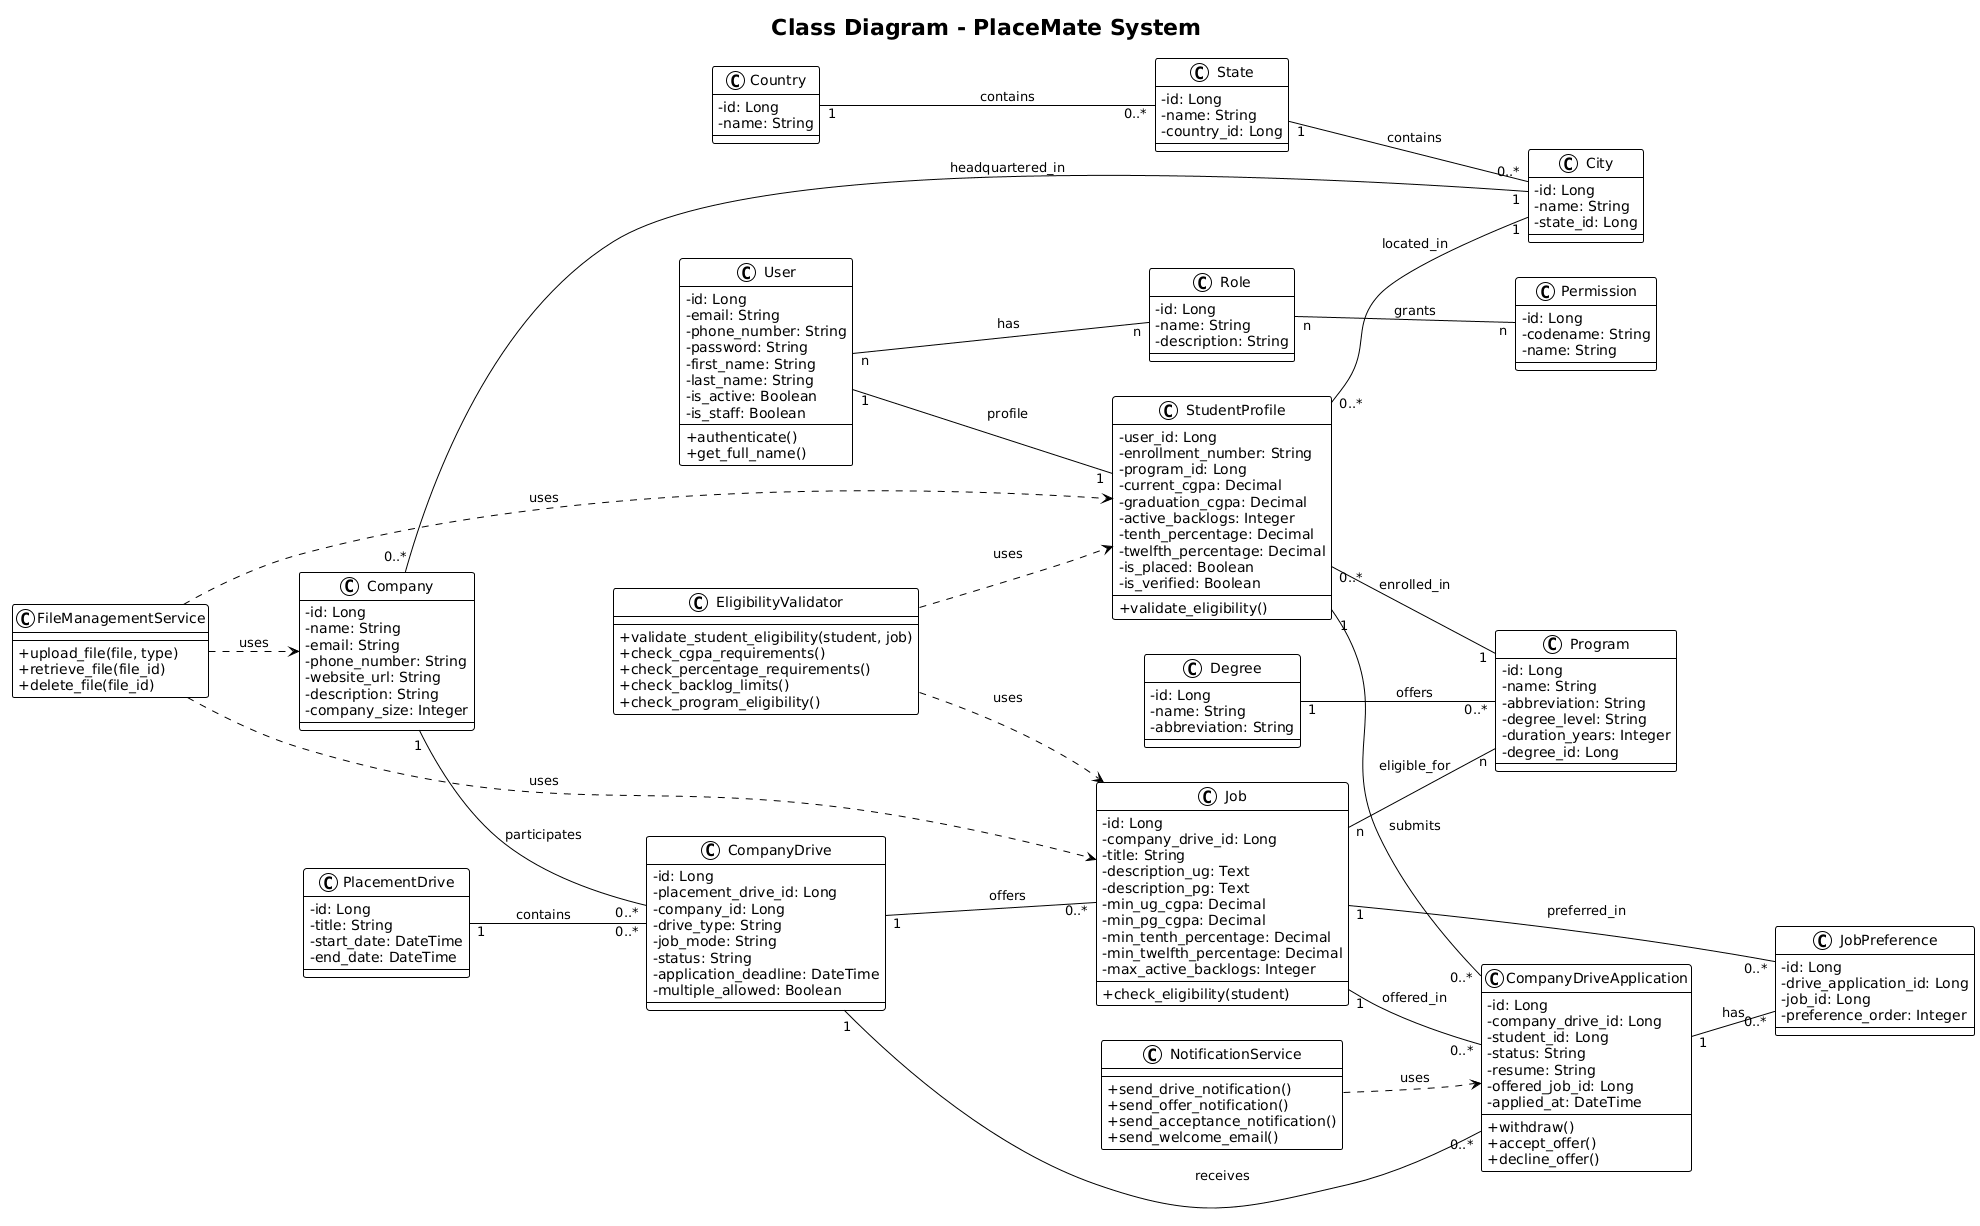

The diagram above was rendered by PlantUML. Its source (embedded in the PNG):
@startuml
title Class Diagram - PlaceMate System

!theme plain
skinparam classAttributeIconSize 0
left to right direction

' === Class Definitions ===
class User {
    - id: Long
    - email: String
    - phone_number: String
    - password: String
    - first_name: String
    - last_name: String
    - is_active: Boolean
    - is_staff: Boolean
    + authenticate()
    + get_full_name()
}

class Role {
    - id: Long
    - name: String
    - description: String
}

class Permission {
    - id: Long
    - codename: String
    - name: String
}

class StudentProfile {
    - user_id: Long
    - enrollment_number: String
    - program_id: Long
    - current_cgpa: Decimal
    - graduation_cgpa: Decimal
    - active_backlogs: Integer
    - tenth_percentage: Decimal
    - twelfth_percentage: Decimal
    - is_placed: Boolean
    - is_verified: Boolean
    + validate_eligibility()
}

class Program {
    - id: Long
    - name: String
    - abbreviation: String
    - degree_level: String
    - duration_years: Integer
    - degree_id: Long
}

class Company {
    - id: Long
    - name: String
    - email: String
    - phone_number: String
    - website_url: String
    - description: String
    - company_size: Integer
}

class PlacementDrive {
    - id: Long
    - title: String
    - start_date: DateTime
    - end_date: DateTime
}

class CompanyDrive {
    - id: Long
    - placement_drive_id: Long
    - company_id: Long
    - drive_type: String
    - job_mode: String
    - status: String
    - application_deadline: DateTime
    - multiple_allowed: Boolean
}

class Job {
    - id: Long
    - company_drive_id: Long
    - title: String
    - description_ug: Text
    - description_pg: Text
    - min_ug_cgpa: Decimal
    - min_pg_cgpa: Decimal
    - min_tenth_percentage: Decimal
    - min_twelfth_percentage: Decimal
    - max_active_backlogs: Integer
    + check_eligibility(student)
}

class CompanyDriveApplication {
    - id: Long
    - company_drive_id: Long
    - student_id: Long
    - status: String
    - resume: String
    - offered_job_id: Long
    - applied_at: DateTime
    + withdraw()
    + accept_offer()
    + decline_offer()
}

class JobPreference {
    - id: Long
    - drive_application_id: Long
    - job_id: Long
    - preference_order: Integer
}

class Country {
    - id: Long
    - name: String
}

class State {
    - id: Long
    - name: String
    - country_id: Long
}

class City {
    - id: Long
    - name: String
    - state_id: Long
}

class Degree {
    - id: Long
    - name: String
    - abbreviation: String
}

class EligibilityValidator {
    + validate_student_eligibility(student, job)
    + check_cgpa_requirements()
    + check_percentage_requirements()
    + check_backlog_limits()
    + check_program_eligibility()
}

class NotificationService {
    + send_drive_notification()
    + send_offer_notification()
    + send_acceptance_notification()
    + send_welcome_email()
}

class FileManagementService {
    + upload_file(file, type)
    + retrieve_file(file_id)
    + delete_file(file_id)
}

' === Relationships ===
User "n" -- "n" Role : has
Role "n" -- "n" Permission : grants
User "1" -- "1" StudentProfile : profile
StudentProfile "0..*" -- "1" Program : enrolled_in
PlacementDrive "1" -- "0..*" CompanyDrive : contains
Company "1" -- "0..*" CompanyDrive : participates
CompanyDrive "1" -- "0..*" Job : offers
Job "n" -- "n" Program : eligible_for
CompanyDrive "1" -- "0..*" CompanyDriveApplication : receives
StudentProfile "1" -- "0..*" CompanyDriveApplication : submits
CompanyDriveApplication "1" -- "0..*" JobPreference : has
Job "1" -- "0..*" JobPreference : preferred_in
Job "1" -- "0..*" CompanyDriveApplication : offered_in
Country "1" -- "0..*" State : contains
State "1" -- "0..*" City : contains
Degree "1" -- "0..*" Program : offers
StudentProfile "0..*" -- "1" City : located_in
Company "0..*" -- "1" City : headquartered_in
EligibilityValidator ..> StudentProfile : uses
EligibilityValidator ..> Job : uses
NotificationService ..> CompanyDriveApplication : uses
FileManagementService ..> StudentProfile : uses
FileManagementService ..> Company : uses
FileManagementService ..> Job : uses
@enduml